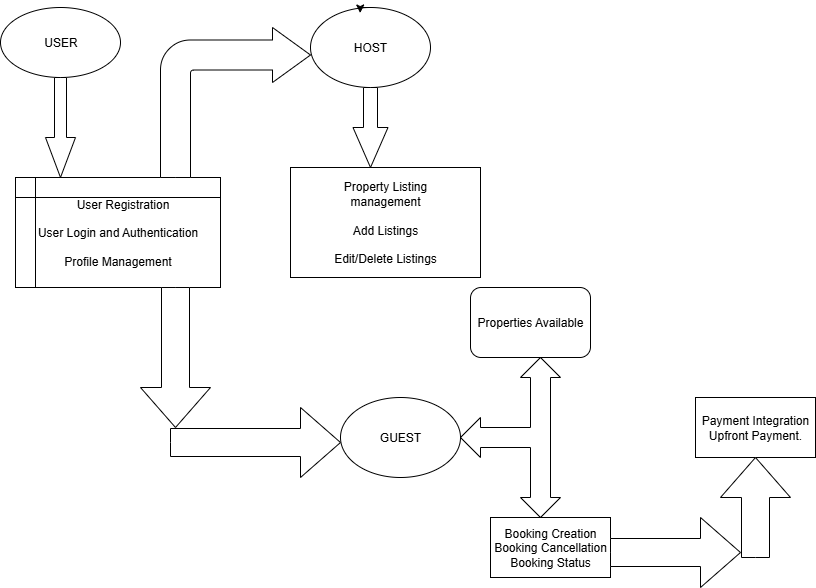

The diagram above was exported from draw.io. Its source (the exported page's mxGraphModel, read from the mxfile embedded in the PNG):
<mxGraphModel dx="846" dy="425" grid="1" gridSize="10" guides="1" tooltips="1" connect="1" arrows="1" fold="1" page="1" pageScale="1" pageWidth="850" pageHeight="1100" math="0" shadow="0">
  <root>
    <mxCell id="0" />
    <mxCell id="1" parent="0" />
    <mxCell id="KR5larpBuZBQ9kI_W0MO-1" style="edgeStyle=orthogonalEdgeStyle;rounded=0;orthogonalLoop=1;jettySize=auto;html=1;exitX=0.5;exitY=1;exitDx=0;exitDy=0;entryX=0.5;entryY=1;entryDx=0;entryDy=0;" parent="1" source="lmE8PEypd6xvXop4ryUy-1" target="lmE8PEypd6xvXop4ryUy-7" edge="1">
      <mxGeometry relative="1" as="geometry" />
    </mxCell>
    <mxCell id="lmE8PEypd6xvXop4ryUy-1" value="" style="ellipse;whiteSpace=wrap;html=1;" parent="1" vertex="1">
      <mxGeometry y="10" width="120" height="70" as="geometry" />
    </mxCell>
    <mxCell id="lmE8PEypd6xvXop4ryUy-3" value="HOST" style="ellipse;whiteSpace=wrap;html=1;" parent="1" vertex="1">
      <mxGeometry x="310" y="10" width="120" height="80" as="geometry" />
    </mxCell>
    <mxCell id="lmE8PEypd6xvXop4ryUy-7" value="USER" style="text;strokeColor=none;align=center;fillColor=none;html=1;verticalAlign=middle;whiteSpace=wrap;rounded=0;" parent="1" vertex="1">
      <mxGeometry x="32.5" y="30" width="55" height="30" as="geometry" />
    </mxCell>
    <mxCell id="KR5larpBuZBQ9kI_W0MO-4" value="" style="html=1;shadow=0;dashed=0;align=center;verticalAlign=middle;shape=mxgraph.arrows2.arrow;dy=0.6;dx=40;direction=south;notch=0;" parent="1" vertex="1">
      <mxGeometry x="45" y="80" width="30" height="100" as="geometry" />
    </mxCell>
    <mxCell id="KR5larpBuZBQ9kI_W0MO-5" value="&lt;div&gt;&lt;span style=&quot;background-color: transparent; color: light-dark(rgb(0, 0, 0), rgb(255, 255, 255));&quot;&gt;&amp;nbsp; &amp;nbsp;User Registration&lt;/span&gt;&lt;/div&gt;&lt;div&gt;&lt;span style=&quot;background-color: transparent; color: light-dark(rgb(0, 0, 0), rgb(255, 255, 255));&quot;&gt;&lt;br&gt;&lt;/span&gt;&lt;/div&gt;&lt;div&gt;&lt;span style=&quot;background-color: transparent; color: light-dark(rgb(0, 0, 0), rgb(255, 255, 255));&quot;&gt;User Login and Authentication&lt;/span&gt;&lt;/div&gt;&lt;div&gt;&lt;span style=&quot;background-color: transparent; color: light-dark(rgb(0, 0, 0), rgb(255, 255, 255));&quot;&gt;&lt;br&gt;&lt;/span&gt;&lt;/div&gt;&lt;div&gt;&lt;span style=&quot;background-color: transparent; color: light-dark(rgb(0, 0, 0), rgb(255, 255, 255));&quot;&gt;Profile Management&lt;/span&gt;&lt;/div&gt;" style="shape=internalStorage;whiteSpace=wrap;html=1;backgroundOutline=1;" parent="1" vertex="1">
      <mxGeometry x="15" y="180" width="205" height="110" as="geometry" />
    </mxCell>
    <mxCell id="KR5larpBuZBQ9kI_W0MO-6" style="edgeStyle=orthogonalEdgeStyle;rounded=0;orthogonalLoop=1;jettySize=auto;html=1;exitX=0.5;exitY=0;exitDx=0;exitDy=0;entryX=0.414;entryY=0.069;entryDx=0;entryDy=0;entryPerimeter=0;" parent="1" source="lmE8PEypd6xvXop4ryUy-3" target="lmE8PEypd6xvXop4ryUy-3" edge="1">
      <mxGeometry relative="1" as="geometry" />
    </mxCell>
    <mxCell id="KR5larpBuZBQ9kI_W0MO-7" value="" style="html=1;shadow=0;dashed=0;align=center;verticalAlign=middle;shape=mxgraph.arrows2.bendArrow;dy=15;dx=38;notch=0;arrowHead=55;rounded=1;" parent="1" vertex="1">
      <mxGeometry x="160" y="30" width="150" height="150" as="geometry" />
    </mxCell>
    <mxCell id="KR5larpBuZBQ9kI_W0MO-9" value="" style="html=1;shadow=0;dashed=0;align=center;verticalAlign=middle;shape=mxgraph.arrows2.arrow;dy=0.6;dx=40;direction=south;notch=0;" parent="1" vertex="1">
      <mxGeometry x="352.5" y="90" width="35" height="80" as="geometry" />
    </mxCell>
    <mxCell id="KR5larpBuZBQ9kI_W0MO-10" value="&lt;div&gt;Property Listing&lt;div&gt;management&lt;/div&gt;&lt;/div&gt;&lt;div&gt;&lt;br&gt;&lt;/div&gt;Add Listings&lt;div&gt;&lt;br&gt;&lt;div&gt;&lt;span style=&quot;background-color: transparent; color: light-dark(rgb(0, 0, 0), rgb(255, 255, 255));&quot;&gt;Edit/Delete Listings&lt;/span&gt;&lt;/div&gt;&lt;/div&gt;" style="rounded=0;whiteSpace=wrap;html=1;" parent="1" vertex="1">
      <mxGeometry x="290" y="170" width="190" height="110" as="geometry" />
    </mxCell>
    <mxCell id="KR5larpBuZBQ9kI_W0MO-13" value="" style="html=1;shadow=0;dashed=0;align=center;verticalAlign=middle;shape=mxgraph.arrows2.triadArrow;dy=10;dx=20;arrowHead=40;rotation=-90;" parent="1" vertex="1">
      <mxGeometry x="430" y="390" width="160" height="100" as="geometry" />
    </mxCell>
    <mxCell id="KR5larpBuZBQ9kI_W0MO-14" value="Payment Integration&lt;div&gt;Upfront Payment.&lt;/div&gt;" style="rounded=0;whiteSpace=wrap;html=1;" parent="1" vertex="1">
      <mxGeometry x="695" y="400" width="120" height="60" as="geometry" />
    </mxCell>
    <mxCell id="KR5larpBuZBQ9kI_W0MO-15" value="Booking Creation&lt;div&gt;Booking Cancellation&lt;/div&gt;&lt;div&gt;Booking Status&lt;/div&gt;" style="rounded=0;whiteSpace=wrap;html=1;" parent="1" vertex="1">
      <mxGeometry x="490" y="520" width="120" height="60" as="geometry" />
    </mxCell>
    <mxCell id="KR5larpBuZBQ9kI_W0MO-17" value="" style="html=1;shadow=0;dashed=0;align=center;verticalAlign=middle;shape=mxgraph.arrows2.arrow;dy=0.6;dx=40;direction=south;notch=0;" parent="1" vertex="1">
      <mxGeometry x="140" y="290" width="70" height="140" as="geometry" />
    </mxCell>
    <mxCell id="KR5larpBuZBQ9kI_W0MO-19" value="" style="html=1;shadow=0;dashed=0;align=center;verticalAlign=middle;shape=mxgraph.arrows2.arrow;dy=0.6;dx=40;notch=0;" parent="1" vertex="1">
      <mxGeometry x="170" y="410" width="170" height="70" as="geometry" />
    </mxCell>
    <mxCell id="KR5larpBuZBQ9kI_W0MO-20" value="GUEST" style="ellipse;whiteSpace=wrap;html=1;" parent="1" vertex="1">
      <mxGeometry x="340" y="400" width="120" height="80" as="geometry" />
    </mxCell>
    <mxCell id="96GDqxOg4jIcw0QzpMI9-1" value="Properties Available" style="rounded=1;whiteSpace=wrap;html=1;" vertex="1" parent="1">
      <mxGeometry x="470" y="290" width="120" height="70" as="geometry" />
    </mxCell>
    <mxCell id="96GDqxOg4jIcw0QzpMI9-3" value="" style="html=1;shadow=0;dashed=0;align=center;verticalAlign=middle;shape=mxgraph.arrows2.arrow;dy=0.6;dx=40;notch=0;" vertex="1" parent="1">
      <mxGeometry x="610" y="520" width="130" height="70" as="geometry" />
    </mxCell>
    <mxCell id="96GDqxOg4jIcw0QzpMI9-4" value="" style="html=1;shadow=0;dashed=0;align=center;verticalAlign=middle;shape=mxgraph.arrows2.arrow;dy=0.6;dx=40;direction=north;notch=0;" vertex="1" parent="1">
      <mxGeometry x="720" y="460" width="70" height="100" as="geometry" />
    </mxCell>
  </root>
</mxGraphModel>